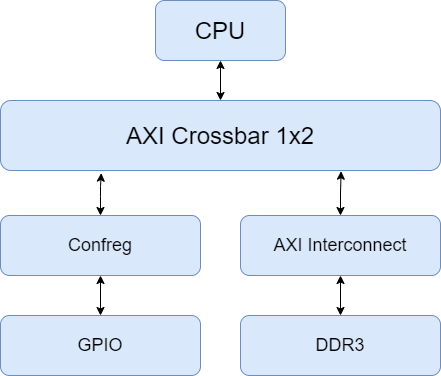

The diagram above was exported from draw.io. Its source (the exported page's mxGraphModel, read from the mxfile embedded in the PNG):
<mxGraphModel dx="782" dy="539" grid="1" gridSize="10" guides="1" tooltips="1" connect="1" arrows="1" fold="1" page="1" pageScale="1" pageWidth="2339" pageHeight="3300" math="0" shadow="0">
  <root>
    <mxCell id="0" />
    <mxCell id="1" parent="0" />
    <mxCell id="4LJPcDUIUvvwjppvQnP6-1" value="&lt;font style=&quot;font-size: 24px&quot;&gt;CPU&lt;/font&gt;" style="whiteSpace=wrap;html=1;rounded=1;fillColor=#dae8fc;strokeColor=#6c8ebf;" parent="1" vertex="1">
      <mxGeometry x="355" y="100" width="130" height="60" as="geometry" />
    </mxCell>
    <mxCell id="4LJPcDUIUvvwjppvQnP6-2" value="&lt;font style=&quot;font-size: 24px&quot;&gt;AXI Crossbar 1x2&lt;/font&gt;" style="whiteSpace=wrap;html=1;rounded=1;fillColor=#dae8fc;strokeColor=#6c8ebf;" parent="1" vertex="1">
      <mxGeometry x="200" y="200" width="440" height="70" as="geometry" />
    </mxCell>
    <mxCell id="4LJPcDUIUvvwjppvQnP6-3" value="" style="endArrow=classic;startArrow=classic;html=1;exitX=0.5;exitY=0;exitDx=0;exitDy=0;entryX=0.5;entryY=1;entryDx=0;entryDy=0;" parent="1" source="4LJPcDUIUvvwjppvQnP6-2" target="4LJPcDUIUvvwjppvQnP6-1" edge="1">
      <mxGeometry width="50" height="50" relative="1" as="geometry">
        <mxPoint x="460" y="210" as="sourcePoint" />
        <mxPoint x="490" y="160" as="targetPoint" />
      </mxGeometry>
    </mxCell>
    <mxCell id="-TrlKF3wKBkzHBwKj-BQ-2" style="edgeStyle=orthogonalEdgeStyle;rounded=1;orthogonalLoop=1;jettySize=auto;html=1;exitX=0.5;exitY=0;exitDx=0;exitDy=0;entryX=0.229;entryY=1.038;entryDx=0;entryDy=0;entryPerimeter=0;fontSize=18;startArrow=classic;startFill=1;" edge="1" parent="1" source="4LJPcDUIUvvwjppvQnP6-5" target="4LJPcDUIUvvwjppvQnP6-2">
      <mxGeometry relative="1" as="geometry">
        <Array as="points">
          <mxPoint x="300" y="286" />
        </Array>
      </mxGeometry>
    </mxCell>
    <mxCell id="4LJPcDUIUvvwjppvQnP6-5" value="&lt;font style=&quot;font-size: 18px&quot;&gt;Confreg&lt;/font&gt;" style="whiteSpace=wrap;html=1;rounded=1;fillColor=#dae8fc;strokeColor=#6c8ebf;" parent="1" vertex="1">
      <mxGeometry x="200" y="315" width="200" height="60" as="geometry" />
    </mxCell>
    <mxCell id="4LJPcDUIUvvwjppvQnP6-8" value="&lt;font style=&quot;font-size: 18px&quot;&gt;GPIO&lt;/font&gt;" style="whiteSpace=wrap;html=1;rounded=1;fillColor=#dae8fc;strokeColor=#6c8ebf;" parent="1" vertex="1">
      <mxGeometry x="200" y="415" width="200" height="60" as="geometry" />
    </mxCell>
    <mxCell id="4LJPcDUIUvvwjppvQnP6-9" value="" style="endArrow=classic;startArrow=classic;html=1;exitX=0.5;exitY=0;exitDx=0;exitDy=0;entryX=0.5;entryY=1;entryDx=0;entryDy=0;" parent="1" source="4LJPcDUIUvvwjppvQnP6-8" target="4LJPcDUIUvvwjppvQnP6-5" edge="1">
      <mxGeometry width="50" height="50" relative="1" as="geometry">
        <mxPoint x="210" y="465" as="sourcePoint" />
        <mxPoint x="260" y="415" as="targetPoint" />
      </mxGeometry>
    </mxCell>
    <mxCell id="4LJPcDUIUvvwjppvQnP6-11" value="&lt;font style=&quot;font-size: 18px&quot;&gt;DDR3&lt;/font&gt;" style="whiteSpace=wrap;html=1;rounded=1;fillColor=#dae8fc;strokeColor=#6c8ebf;" parent="1" vertex="1">
      <mxGeometry x="440" y="415" width="200" height="60" as="geometry" />
    </mxCell>
    <mxCell id="4LJPcDUIUvvwjppvQnP6-12" value="" style="endArrow=classic;startArrow=classic;html=1;exitX=0.5;exitY=0;exitDx=0;exitDy=0;entryX=0.5;entryY=1;entryDx=0;entryDy=0;" parent="1" source="4LJPcDUIUvvwjppvQnP6-11" target="4LJPcDUIUvvwjppvQnP6-7" edge="1">
      <mxGeometry width="50" height="50" relative="1" as="geometry">
        <mxPoint x="590" y="465" as="sourcePoint" />
        <mxPoint x="640" y="415" as="targetPoint" />
      </mxGeometry>
    </mxCell>
    <mxCell id="-TrlKF3wKBkzHBwKj-BQ-4" style="edgeStyle=orthogonalEdgeStyle;rounded=1;orthogonalLoop=1;jettySize=auto;html=1;entryX=0.774;entryY=1.01;entryDx=0;entryDy=0;entryPerimeter=0;fontSize=18;startArrow=classic;startFill=1;" edge="1" parent="1" source="4LJPcDUIUvvwjppvQnP6-7" target="4LJPcDUIUvvwjppvQnP6-2">
      <mxGeometry relative="1" as="geometry" />
    </mxCell>
    <mxCell id="4LJPcDUIUvvwjppvQnP6-7" value="&lt;font style=&quot;font-size: 18px&quot;&gt;AXI Interconnect&lt;/font&gt;" style="whiteSpace=wrap;html=1;rounded=1;fillColor=#dae8fc;strokeColor=#6c8ebf;" parent="1" vertex="1">
      <mxGeometry x="440" y="315" width="200" height="60" as="geometry" />
    </mxCell>
  </root>
</mxGraphModel>